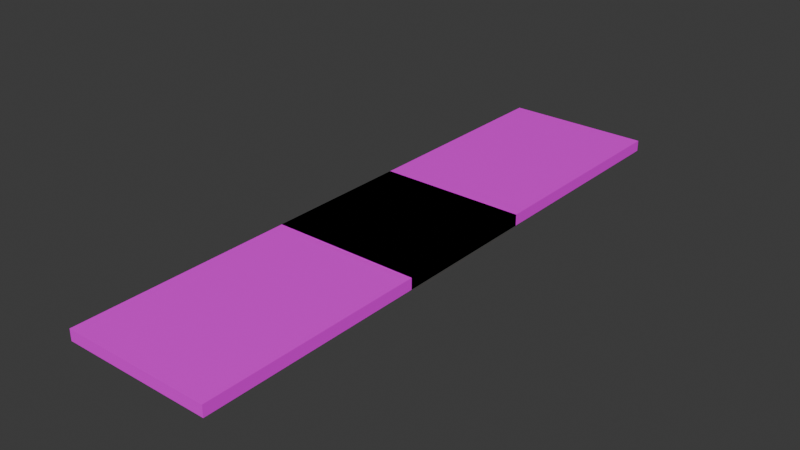 # Source: sidewalks.blend  (saved by Blender 4.4.32; exported with 4.5.12 LTS)
import bpy
from mathutils import Matrix  # noqa: F401  (used for matrix-valued properties, if any)

bpy.ops.wm.read_factory_settings(use_empty=True)
scene = bpy.context.scene
scene.name = 'Scene'

# ---- collections
col_collection = bpy.data.collections.new('Collection'); scene.collection.children.link(col_collection)

# ---- images (referenced by path relative to the original .blend; pixels are not part of the script)
import os
ASSET_DIR = os.environ.get("B2B_ASSET_DIR", "")  # directory of the original .blend (textures are referenced by path, not embedded)
HERE = os.path.dirname(os.path.abspath(__file__))  # packed textures are extracted next to this script under _unpacked/

def load_image(name, relpath, width, height, colorspace="sRGB"):
    """Load a texture the original file referenced (path relative to the .blend, or extracted next to this script)."""
    p = next((c for c in (os.path.join(HERE, relpath), os.path.join(ASSET_DIR, relpath)) if relpath and os.path.exists(c)), "")
    if p:
        img = bpy.data.images.load(p, check_existing=True)
        img.name = name
    else:  # same state as the original file: an image datablock whose file is absent (Cycles renders it pink)
        img = bpy.data.images.new(name, width, height)
        img.source = "FILE"
        img.filepath = "//" + (relpath or name)
    img.colorspace_settings.name = colorspace
    return img
img_sidewalk_corner_01 = load_image('sidewalk-corner-01', '', 1024, 1024, 'sRGB')
img_sidewalk_01 = load_image('sidewalk-01', 'sidewalk-01.png', 1024, 1024, 'sRGB')

# ---- materials (node trees are filled in below, after node groups)
mat_sidewalk_corner_01 = bpy.data.materials.new('sidewalk-corner-01')
mat_sidewalk_01 = bpy.data.materials.new('sidewalk-01')

# ---- material node trees
mat_sidewalk_corner_01.use_nodes = True; mat_sidewalk_corner_01.node_tree.nodes.clear()
_N = mat_sidewalk_corner_01.node_tree.nodes; _L = mat_sidewalk_corner_01.node_tree.links
n0 = _N.new('ShaderNodeBsdfPrincipled'); n0.name = 'Principled BSDF'; n0.location = (10, 300)
n1 = _N.new('ShaderNodeOutputMaterial'); n1.name = 'Material Output'; n1.location = (300, 300)
n2 = _N.new('ShaderNodeTexImage'); n2.name = 'Image Texture'; n2.location = (-280, 280)
n2.image = img_sidewalk_corner_01
_L.new(n0.outputs[0], n1.inputs[0])
_L.new(n2.outputs[0], n0.inputs[0])
n1.is_active_output = True
mat_sidewalk_01.use_nodes = True; mat_sidewalk_01.node_tree.nodes.clear()
_N = mat_sidewalk_01.node_tree.nodes; _L = mat_sidewalk_01.node_tree.links
n0 = _N.new('ShaderNodeBsdfPrincipled'); n0.name = 'Principled BSDF'; n0.location = (10, 300)
n1 = _N.new('ShaderNodeOutputMaterial'); n1.name = 'Material Output'; n1.location = (300, 300)
n2 = _N.new('ShaderNodeTexImage'); n2.name = 'Image Texture'; n2.location = (-280, 280)
n2.image = img_sidewalk_01
_L.new(n0.outputs[0], n1.inputs[0])
_L.new(n2.outputs[0], n0.inputs[0])
n1.is_active_output = True

# ---- world
world_world = bpy.data.worlds.new('World'); scene.world = world_world
world_world.use_nodes = True; world_world.node_tree.nodes.clear()
_N = world_world.node_tree.nodes; _L = world_world.node_tree.links
n0 = _N.new('ShaderNodeOutputWorld'); n0.name = 'World Output'; n0.location = (300, 300)
n1 = _N.new('ShaderNodeBackground'); n1.name = 'Background'; n1.location = (10, 300)
n1.inputs[0].default_value = (0.05088, 0.05088, 0.05088, 1.0)
_L.new(n1.outputs[0], n0.inputs[0])
n0.is_active_output = True
world_world.color = (0.05088, 0.05088, 0.05088)
world_world.sun_shadow_jitter_overblur = 0.0

# ---- meshes
me_cube = bpy.data.meshes.new('Cube')
me_cube.from_pydata([(-2.0, -2.0, 2.98e-08), (-2.0, -2.0, 0.3), (-2.0, 2.0, 2.98e-08), (-2.0, 2.0, 0.3), (2.0, -2.0, 2.98e-08), (2.0, -2.0, 0.3), (2.0, 2.0, 2.98e-08), (2.0, 2.0, 0.3)], [], [(0, 1, 3, 2), (2, 3, 7, 6), (6, 7, 5, 4), (4, 5, 1, 0), (7, 3, 1, 5)])
_uv = me_cube.uv_layers.new(name='UVMap')
_uv.uv.foreach_set('vector', [0.8269, 0.7692, 0.7692, 0.7692, 0.7692, -1.07e-08, 0.8269, -6.344e-09, 0.8846, 0.7692, 0.8269, 0.7692, 0.8269, -6.344e-09, 0.8846, -1.988e-09, 0.9423, 0.7692, 0.8846, 0.7692, 0.8846, -1.988e-09, 0.9423, 2.368e-09, 1.0, 0.7692, 0.9423, 0.7692, 0.9423, 2.368e-09, 1.0, 6.723e-09, 0.7692, 5.808e-08, 0.7692, 0.7692, 3.362e-08, 0.7692, 9.17e-08, 6.923e-15])
me_cube.materials.append(mat_sidewalk_corner_01)
me_cube.update()
me_cube_002 = bpy.data.meshes.new('Cube.002')
me_cube_002.from_pydata([(-2.0, -8.0, 2.98e-08), (-2.0, -8.0, 0.3), (-2.0, 8.0, 2.98e-08), (-2.0, 8.0, 0.3), (2.0, -8.0, 2.98e-08), (2.0, -8.0, 0.3), (2.0, 8.0, 2.98e-08), (2.0, 8.0, 0.3)], [], [(0, 1, 3, 2), (2, 3, 7, 6), (6, 7, 5, 4), (4, 5, 1, 0), (7, 3, 1, 5)])
_uv = me_cube_002.uv_layers.new(name='UVMap')
_uv.uv.foreach_set('vector', [0.2687, 1.0, 0.25, 1.0, 0.25, -1.093e-08, 0.2688, -9.512e-09, 0.3063, 0.25, 0.2875, 0.25, 0.2875, -6.461e-10, 0.3063, 7.695e-10, 0.2875, 1.0, 0.2688, 1.0, 0.2688, -9.512e-09, 0.2875, -8.097e-09, 0.3063, 0.5, 0.2875, 0.5, 0.2875, 0.25, 0.3063, 0.25, 0.25, 1.0, 0.0, 1.0, 0.0, 0.0, 0.25, 0.0])
me_cube_002.materials.append(mat_sidewalk_01)
me_cube_002.update()

# ---- objects
ob_sidewalk_corner_01 = bpy.data.objects.new('sidewalk-corner-01', me_cube)
ob_sidewalk_01 = bpy.data.objects.new('sidewalk-01', me_cube_002)

# ---- transforms, parenting, visibility, modifiers, constraints
ob_sidewalk_corner_01.location = (0.0, 0.0, 0.0)
ob_sidewalk_01.location = (0.0, 0.0, 0.0)

# ---- collection membership
col_collection.objects.link(ob_sidewalk_corner_01)
col_collection.objects.link(ob_sidewalk_01)

# ---- scene / render settings (as saved in the file)
scene.frame_start = 1; scene.frame_end = 250; scene.frame_set(1)
scene.render.engine = 'BLENDER_EEVEE_NEXT'
bpy.context.view_layer.update()

# ---- added for rendering (the .blend has no active camera and no usable light): camera, sun
cam_auto = bpy.data.cameras.new('AutoCamera')
cam_auto.lens = 50.0
cam_auto.sensor_width = 36.0
cam_auto.clip_end = 1000.0
ob_auto_camera = bpy.data.objects.new('AutoCamera', cam_auto)
scene.collection.objects.link(ob_auto_camera)
ob_auto_camera.location = (15.2617, -18.3141, 12.3594)
ob_auto_camera.rotation_euler = (1.09748, -7.21219e-08, 0.694738)
scene.camera = ob_auto_camera
light_auto_sun = bpy.data.lights.new('AutoSun', 'SUN')
light_auto_sun.energy = 3.0
light_auto_sun.angle = 0.0523599
ob_auto_sun = bpy.data.objects.new('AutoSun', light_auto_sun)
scene.collection.objects.link(ob_auto_sun)
ob_auto_sun.rotation_euler = (0.872665, 0.174533, 0.523599)
bpy.context.view_layer.update()

